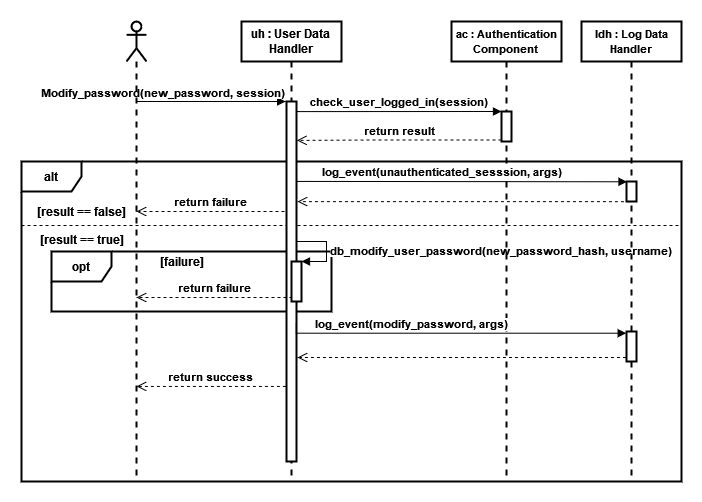

The diagram above was exported from draw.io. Its source (the exported page's mxGraphModel, read from the mxfile embedded in the PNG):
<mxGraphModel dx="1038" dy="523" grid="1" gridSize="10" guides="1" tooltips="1" connect="1" arrows="1" fold="1" page="1" pageScale="1" pageWidth="827" pageHeight="1169" math="0" shadow="0">
  <root>
    <mxCell id="0" />
    <mxCell id="1" parent="0" />
    <mxCell id="8XctMBIKcDumbYjceZ7Z-2" value="&lt;b&gt;opt&lt;/b&gt;" style="shape=umlFrame;whiteSpace=wrap;html=1;strokeWidth=2;" vertex="1" parent="1">
      <mxGeometry x="70" y="270" width="280" height="60" as="geometry" />
    </mxCell>
    <mxCell id="CLDmdXJ_6_Zmz8LwmFUt-13" value="&lt;b&gt;alt&lt;/b&gt;" style="shape=umlFrame;whiteSpace=wrap;html=1;strokeWidth=2;" parent="1" vertex="1">
      <mxGeometry x="40" y="180" width="660" height="320" as="geometry" />
    </mxCell>
    <mxCell id="CLDmdXJ_6_Zmz8LwmFUt-14" value="" style="line;strokeWidth=1;fillColor=none;align=left;verticalAlign=middle;spacingTop=-1;spacingLeft=3;spacingRight=3;rotatable=0;labelPosition=right;points=[];portConstraint=eastwest;dashed=1;" parent="1" vertex="1">
      <mxGeometry x="40" y="240" width="660" height="8" as="geometry" />
    </mxCell>
    <mxCell id="CLDmdXJ_6_Zmz8LwmFUt-6" style="edgeStyle=orthogonalEdgeStyle;rounded=0;orthogonalLoop=1;jettySize=auto;html=1;endArrow=block;endFill=1;entryX=-0.089;entryY=0;entryDx=0;entryDy=0;entryPerimeter=0;strokeWidth=1;" parent="1" source="CLDmdXJ_6_Zmz8LwmFUt-3" target="CLDmdXJ_6_Zmz8LwmFUt-8" edge="1">
      <mxGeometry relative="1" as="geometry">
        <Array as="points">
          <mxPoint x="200" y="120" />
          <mxPoint x="200" y="120" />
        </Array>
      </mxGeometry>
    </mxCell>
    <mxCell id="CLDmdXJ_6_Zmz8LwmFUt-7" value="&lt;div&gt;&lt;b&gt;Modify_password(new_password, session)&lt;/b&gt;&lt;/div&gt;" style="edgeLabel;html=1;align=center;verticalAlign=middle;resizable=0;points=[];" parent="CLDmdXJ_6_Zmz8LwmFUt-6" vertex="1" connectable="0">
      <mxGeometry x="0.2269" y="-1" relative="1" as="geometry">
        <mxPoint x="-66" y="-11" as="offset" />
      </mxGeometry>
    </mxCell>
    <mxCell id="CLDmdXJ_6_Zmz8LwmFUt-3" value="" style="shape=umlLifeline;participant=umlActor;perimeter=lifelinePerimeter;whiteSpace=wrap;html=1;container=1;collapsible=0;recursiveResize=0;verticalAlign=top;spacingTop=36;outlineConnect=0;strokeWidth=2;" parent="1" vertex="1">
      <mxGeometry x="145" y="40" width="20" height="460" as="geometry" />
    </mxCell>
    <mxCell id="CLDmdXJ_6_Zmz8LwmFUt-4" value="&lt;b&gt;uh : User Data&lt;br&gt; Handler&lt;/b&gt;" style="shape=umlLifeline;perimeter=lifelinePerimeter;whiteSpace=wrap;html=1;container=1;collapsible=0;recursiveResize=0;outlineConnect=0;strokeWidth=2;" parent="1" vertex="1">
      <mxGeometry x="260" y="40" width="100" height="460" as="geometry" />
    </mxCell>
    <mxCell id="CLDmdXJ_6_Zmz8LwmFUt-8" value="" style="html=1;points=[];perimeter=orthogonalPerimeter;strokeWidth=2;" parent="CLDmdXJ_6_Zmz8LwmFUt-4" vertex="1">
      <mxGeometry x="45" y="80" width="10" height="360" as="geometry" />
    </mxCell>
    <mxCell id="CLDmdXJ_6_Zmz8LwmFUt-21" value="" style="html=1;points=[];perimeter=orthogonalPerimeter;strokeWidth=2;" parent="CLDmdXJ_6_Zmz8LwmFUt-4" vertex="1">
      <mxGeometry x="50" y="240" width="10" height="40" as="geometry" />
    </mxCell>
    <mxCell id="CLDmdXJ_6_Zmz8LwmFUt-22" value="&lt;b&gt;db_modify_user_password(new_password_hash, username)&lt;/b&gt;" style="edgeStyle=orthogonalEdgeStyle;html=1;align=left;spacingLeft=2;endArrow=block;rounded=0;entryX=1;entryY=0;exitX=0.392;exitY=-0.009;exitDx=0;exitDy=0;exitPerimeter=0;strokeWidth=1;" parent="CLDmdXJ_6_Zmz8LwmFUt-4" source="CLDmdXJ_6_Zmz8LwmFUt-21" target="CLDmdXJ_6_Zmz8LwmFUt-21" edge="1">
      <mxGeometry x="0.2646" relative="1" as="geometry">
        <mxPoint x="55" y="250" as="sourcePoint" />
        <Array as="points">
          <mxPoint x="55" y="240" />
          <mxPoint x="55" y="220" />
          <mxPoint x="85" y="220" />
          <mxPoint x="85" y="240" />
        </Array>
        <mxPoint as="offset" />
      </mxGeometry>
    </mxCell>
    <mxCell id="CLDmdXJ_6_Zmz8LwmFUt-5" value="&lt;font style=&quot;font-size: 11px&quot;&gt;&lt;b&gt;ac : Authentication Component&lt;br&gt;&lt;/b&gt;&lt;/font&gt;" style="shape=umlLifeline;perimeter=lifelinePerimeter;whiteSpace=wrap;html=1;container=1;collapsible=0;recursiveResize=0;outlineConnect=0;strokeWidth=2;" parent="1" vertex="1">
      <mxGeometry x="470" y="40" width="110" height="460" as="geometry" />
    </mxCell>
    <mxCell id="CLDmdXJ_6_Zmz8LwmFUt-10" value="" style="html=1;points=[];perimeter=orthogonalPerimeter;strokeWidth=2;" parent="CLDmdXJ_6_Zmz8LwmFUt-5" vertex="1">
      <mxGeometry x="50" y="90" width="10" height="30" as="geometry" />
    </mxCell>
    <mxCell id="CLDmdXJ_6_Zmz8LwmFUt-11" value="&lt;b&gt;check_user_logged_in(session)&lt;/b&gt;" style="html=1;verticalAlign=bottom;endArrow=block;entryX=0;entryY=0;rounded=0;edgeStyle=orthogonalEdgeStyle;exitX=1.028;exitY=0.028;exitDx=0;exitDy=0;exitPerimeter=0;strokeWidth=1;" parent="1" source="CLDmdXJ_6_Zmz8LwmFUt-8" target="CLDmdXJ_6_Zmz8LwmFUt-10" edge="1">
      <mxGeometry relative="1" as="geometry">
        <mxPoint x="317" y="130" as="sourcePoint" />
        <Array as="points">
          <mxPoint x="317" y="130" />
        </Array>
      </mxGeometry>
    </mxCell>
    <mxCell id="CLDmdXJ_6_Zmz8LwmFUt-12" value="&lt;b&gt;return result&lt;br&gt;&lt;/b&gt;" style="html=1;verticalAlign=bottom;endArrow=open;dashed=1;endSize=8;exitX=0;exitY=0.95;rounded=0;edgeStyle=orthogonalEdgeStyle;entryX=1.04;entryY=0.108;entryDx=0;entryDy=0;entryPerimeter=0;strokeWidth=1;" parent="1" source="CLDmdXJ_6_Zmz8LwmFUt-10" target="CLDmdXJ_6_Zmz8LwmFUt-8" edge="1">
      <mxGeometry relative="1" as="geometry">
        <mxPoint x="320" y="159" as="targetPoint" />
        <Array as="points">
          <mxPoint x="385" y="158" />
        </Array>
      </mxGeometry>
    </mxCell>
    <mxCell id="CLDmdXJ_6_Zmz8LwmFUt-15" value="&lt;b&gt;[result == false]&lt;br&gt;&lt;/b&gt;" style="text;html=1;align=center;verticalAlign=middle;resizable=0;points=[];autosize=1;strokeColor=none;fillColor=none;" parent="1" vertex="1">
      <mxGeometry x="50" y="220" width="100" height="20" as="geometry" />
    </mxCell>
    <mxCell id="CLDmdXJ_6_Zmz8LwmFUt-17" value="&lt;b&gt;return failure&lt;br&gt;&lt;/b&gt;" style="html=1;verticalAlign=bottom;endArrow=open;dashed=1;endSize=8;rounded=0;edgeStyle=orthogonalEdgeStyle;strokeWidth=1;" parent="1" target="CLDmdXJ_6_Zmz8LwmFUt-3" edge="1">
      <mxGeometry relative="1" as="geometry">
        <mxPoint x="303" y="230" as="sourcePoint" />
        <mxPoint x="170" y="220" as="targetPoint" />
        <Array as="points">
          <mxPoint x="303" y="230" />
        </Array>
      </mxGeometry>
    </mxCell>
    <mxCell id="CLDmdXJ_6_Zmz8LwmFUt-18" value="&lt;b&gt;[result == true]&lt;br&gt;&lt;/b&gt;" style="text;html=1;align=center;verticalAlign=middle;resizable=0;points=[];autosize=1;strokeColor=none;fillColor=none;" parent="1" vertex="1">
      <mxGeometry x="50" y="248" width="100" height="20" as="geometry" />
    </mxCell>
    <mxCell id="CLDmdXJ_6_Zmz8LwmFUt-32" value="&lt;font style=&quot;font-size: 11px&quot;&gt;&lt;b&gt;ldh : Log Data Handler&lt;br&gt;&lt;/b&gt;&lt;/font&gt;" style="shape=umlLifeline;perimeter=lifelinePerimeter;whiteSpace=wrap;html=1;container=1;collapsible=0;recursiveResize=0;outlineConnect=0;strokeWidth=2;" parent="1" vertex="1">
      <mxGeometry x="600" y="40" width="100" height="460" as="geometry" />
    </mxCell>
    <mxCell id="CLDmdXJ_6_Zmz8LwmFUt-33" value="" style="html=1;points=[];perimeter=orthogonalPerimeter;strokeWidth=2;" parent="CLDmdXJ_6_Zmz8LwmFUt-32" vertex="1">
      <mxGeometry x="45" y="310" width="10" height="30" as="geometry" />
    </mxCell>
    <mxCell id="iBDHRlL-uw5EoJBVAAfx-2" value="" style="html=1;points=[];perimeter=orthogonalPerimeter;fontSize=11;strokeWidth=2;" parent="CLDmdXJ_6_Zmz8LwmFUt-32" vertex="1">
      <mxGeometry x="45" y="160" width="10" height="20" as="geometry" />
    </mxCell>
    <mxCell id="CLDmdXJ_6_Zmz8LwmFUt-34" value="&lt;b&gt;log_event(&lt;font style=&quot;font-size: 11px&quot;&gt;modify_password&lt;/font&gt;, args)&lt;/b&gt;" style="html=1;verticalAlign=bottom;endArrow=block;rounded=0;edgeStyle=orthogonalEdgeStyle;entryX=-0.031;entryY=0.057;entryDx=0;entryDy=0;entryPerimeter=0;exitX=0.983;exitY=0.863;exitDx=0;exitDy=0;exitPerimeter=0;strokeWidth=1;" parent="1" target="CLDmdXJ_6_Zmz8LwmFUt-33" edge="1">
      <mxGeometry x="-0.2595" width="80" relative="1" as="geometry">
        <mxPoint x="314.8299999999999" y="340.68000000000006" as="sourcePoint" />
        <mxPoint x="400" y="350" as="targetPoint" />
        <Array as="points">
          <mxPoint x="315" y="352" />
        </Array>
        <mxPoint as="offset" />
      </mxGeometry>
    </mxCell>
    <mxCell id="CLDmdXJ_6_Zmz8LwmFUt-35" value="" style="html=1;verticalAlign=bottom;endArrow=open;dashed=1;endSize=8;rounded=0;edgeStyle=orthogonalEdgeStyle;exitX=-0.057;exitY=0.871;exitDx=0;exitDy=0;exitPerimeter=0;strokeWidth=1;" parent="1" source="CLDmdXJ_6_Zmz8LwmFUt-33" edge="1">
      <mxGeometry relative="1" as="geometry">
        <mxPoint x="660" y="370" as="sourcePoint" />
        <mxPoint x="316" y="376" as="targetPoint" />
        <Array as="points">
          <mxPoint x="316" y="376" />
        </Array>
      </mxGeometry>
    </mxCell>
    <mxCell id="CLDmdXJ_6_Zmz8LwmFUt-36" value="&lt;b&gt;return success&lt;br&gt;&lt;/b&gt;" style="html=1;verticalAlign=bottom;endArrow=open;dashed=1;endSize=8;rounded=0;edgeStyle=orthogonalEdgeStyle;exitX=-0.065;exitY=0.997;exitDx=0;exitDy=0;exitPerimeter=0;strokeWidth=1;" parent="1" edge="1">
      <mxGeometry relative="1" as="geometry">
        <mxPoint x="304.3499999999999" y="404.9200000000001" as="sourcePoint" />
        <mxPoint x="155" y="404.9" as="targetPoint" />
        <Array as="points">
          <mxPoint x="200" y="405" />
          <mxPoint x="200" y="405" />
        </Array>
      </mxGeometry>
    </mxCell>
    <mxCell id="iBDHRlL-uw5EoJBVAAfx-1" value="&lt;b&gt;log_event(&lt;font style=&quot;font-size: 11px&quot;&gt;unauthenticated_sesssion&lt;/font&gt;, args)&lt;/b&gt;" style="html=1;verticalAlign=bottom;endArrow=block;rounded=0;fontSize=11;strokeWidth=1;entryX=0.051;entryY=0.014;entryDx=0;entryDy=0;entryPerimeter=0;exitX=1.002;exitY=0.222;exitDx=0;exitDy=0;exitPerimeter=0;edgeStyle=orthogonalEdgeStyle;" parent="1" source="CLDmdXJ_6_Zmz8LwmFUt-8" target="iBDHRlL-uw5EoJBVAAfx-2" edge="1">
      <mxGeometry x="-0.1226" width="80" relative="1" as="geometry">
        <mxPoint x="320" y="210" as="sourcePoint" />
        <mxPoint x="400" y="210" as="targetPoint" />
        <Array as="points">
          <mxPoint x="316" y="200" />
        </Array>
        <mxPoint as="offset" />
      </mxGeometry>
    </mxCell>
    <mxCell id="iBDHRlL-uw5EoJBVAAfx-3" value="" style="html=1;verticalAlign=bottom;endArrow=open;dashed=1;endSize=8;rounded=0;edgeStyle=orthogonalEdgeStyle;exitX=-0.057;exitY=0.871;exitDx=0;exitDy=0;exitPerimeter=0;strokeWidth=1;entryX=1.098;entryY=0.278;entryDx=0;entryDy=0;entryPerimeter=0;" parent="1" target="CLDmdXJ_6_Zmz8LwmFUt-8" edge="1">
      <mxGeometry relative="1" as="geometry">
        <mxPoint x="648.4300000000001" y="220.13" as="sourcePoint" />
        <mxPoint x="320" y="220" as="targetPoint" />
        <Array as="points" />
      </mxGeometry>
    </mxCell>
    <mxCell id="8XctMBIKcDumbYjceZ7Z-3" value="&lt;b&gt;[failure]&lt;/b&gt;" style="text;html=1;align=center;verticalAlign=middle;resizable=0;points=[];autosize=1;strokeColor=none;fillColor=none;" vertex="1" parent="1">
      <mxGeometry x="170" y="270" width="60" height="20" as="geometry" />
    </mxCell>
    <mxCell id="8XctMBIKcDumbYjceZ7Z-4" value="&lt;b&gt;return failure&lt;br&gt;&lt;/b&gt;" style="html=1;verticalAlign=bottom;endArrow=open;dashed=1;endSize=8;rounded=0;edgeStyle=orthogonalEdgeStyle;strokeWidth=1;exitX=0;exitY=0.925;exitDx=0;exitDy=0;exitPerimeter=0;" edge="1" parent="1" source="CLDmdXJ_6_Zmz8LwmFUt-21">
      <mxGeometry relative="1" as="geometry">
        <mxPoint x="305" y="316" as="sourcePoint" />
        <mxPoint x="155" y="316" as="targetPoint" />
        <Array as="points">
          <mxPoint x="310" y="316" />
        </Array>
      </mxGeometry>
    </mxCell>
  </root>
</mxGraphModel>